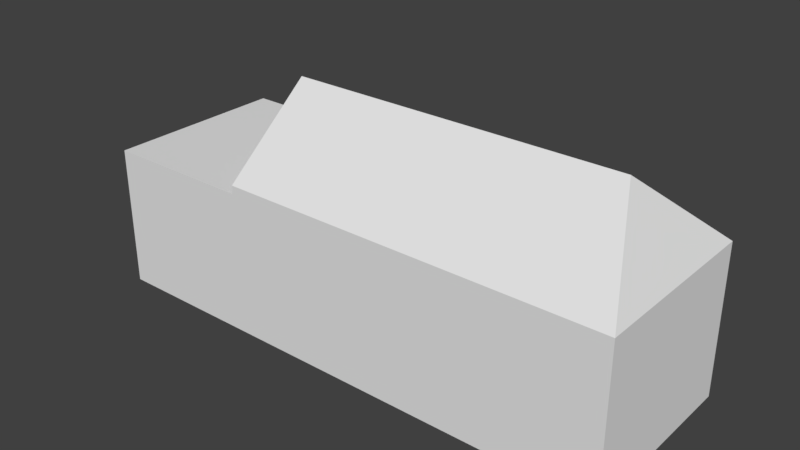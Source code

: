 # Source: RKDU1.blend  (saved by Blender 2.79.7; exported with 4.5.12 LTS)
import bpy
from mathutils import Matrix  # noqa: F401  (used for matrix-valued properties, if any)

bpy.ops.wm.read_factory_settings(use_empty=True)
scene = bpy.context.scene
scene.name = 'Scene'

# ---- collections
col_collection_1 = bpy.data.collections.new('Collection 1'); scene.collection.children.link(col_collection_1)

# ---- materials (node trees are filled in below, after node groups)
mat_material = bpy.data.materials.new('Material')
mat_material.alpha_threshold = 0.0
mat_material.use_transparent_shadow = False
mat_material.roughness = 0.5
mat_material.line_color = (0.0, 0.0, 0.0, 1.0)

# ---- material node trees

# ---- world
world_world = bpy.data.worlds.new('World'); scene.world = world_world
world_world.color = (0.05088, 0.05088, 0.05088)
world_world.use_sun_shadow = False
world_world.sun_shadow_jitter_overblur = 0.0

# ---- meshes
me_cube = bpy.data.meshes.new('Cube')
me_cube.from_pydata([(16.0, 5.5, -4.5), (16.0, -5.5, -4.5), (-16.0, -5.5, -4.5), (-16.0, 5.5, -4.5), (16.0, 5.5, 4.5), (16.0, -5.5, 4.5), (-16.0, -5.5, 4.0), (-16.0, 5.5, 4.0), (9.09, 5.5, -4.5), (1.091, 5.5, -4.5), (-6.909, 5.5, -4.5), (9.09, -5.5, -4.5), (1.09, -5.5, -4.5), (-6.909, -5.5, -4.5), (13.15, -5.5, 4.5), (-6.909, 5.5, 4.0), (13.15, 5.5, 4.5), (-6.91, -5.5, 4.0), (16.0, -2.95e-06, 4.5), (-16.0, 9.835e-07, 4.0), (-6.91, 0.0, 4.0), (-6.91, 0.0, 4.5), (13.15, -2.623e-06, 4.5), (-6.909, 5.5, 4.5), (-6.91, -5.5, 4.5), (-6.91, 0.0, 9.05), (13.15, -2.623e-06, 9.05)], [], [(19, 7, 3, 2, 6), (13, 17, 6, 2), (15, 10, 3, 7), (20, 17, 24, 21), (8, 9, 10, 15, 16, 4, 0), (5, 14, 17, 13, 12, 11, 1), (17, 14, 24), (23, 21, 25), (14, 22, 26), (15, 20, 21, 23), (16, 15, 23), (26, 25, 24, 14), (16, 23, 25, 26), (21, 24, 25), (22, 16, 26), (15, 7, 19, 6, 17, 20), (0, 4, 18, 5, 1), (26, 14, 5), (16, 26, 4), (5, 18, 4, 26)])
_uv = me_cube.uv_layers.new(name='UVMap')
_uv.uv.foreach_set('vector', [0.9075, 0.5641, 0.817, 0.5641, 0.8162, 0.00484, 0.9989, 0.003677, 0.998, 0.5641, 0.2117, 0.006761, 0.2117, 0.5327, 0.0001931, 0.5284, 0.0005007, 0.006761, 0.0008289, 0.534, 0.003905, 0.004638, 0.2147, 0.007738, 0.2119, 0.5327, 0.3027, 0.7384, 0.2972, 0.7384, 0.2972, 0.7378, 0.3027, 0.7378, 0.3895, 0.007843, 0.6012, 0.007843, 0.8129, 0.007843, 0.8129, 0.5317, 0.2821, 0.5625, 0.213, 0.5652, 0.2136, 0.006021, 0.8155, 0.563, 0.7404, 0.563, 0.2131, 0.5337, 0.2139, 0.005622, 0.4229, 0.006161, 0.6343, 0.006776, 0.8164, 0.004931, 0.2131, 0.5337, 0.7404, 0.563, 0.2131, 0.563, 0.2408, 0.8932, 0.1333, 0.8894, 0.1334, 0.7461, 0.0, 0.0, 0.0, 0.0, 0.0, 0.0, 0.3082, 0.7384, 0.3027, 0.7384, 0.3027, 0.7378, 0.3082, 0.7378, 0.2821, 0.5625, 0.8129, 0.5317, 0.8129, 0.5625, 0.7764, 0.9689, 0.3738, 0.9747, 0.3746, 0.8109, 0.7786, 0.8106, 0.3534, 0.8134, 0.7758, 0.8098, 0.7743, 0.9737, 0.3593, 0.9704, 0.1333, 0.8894, 0.02582, 0.8893, 0.1334, 0.7461, 0.0, 0.0, 0.0, 0.0, 0.0, 0.0, 0.3082, 0.7384, 0.3082, 0.7416, 0.3027, 0.7416, 0.2972, 0.7416, 0.2972, 0.7384, 0.3027, 0.7384, 0.9986, 0.005506, 0.9988, 0.5653, 0.906, 0.5648, 0.8137, 0.5651, 0.8135, 0.005506, 0.7689, 0.7229, 0.7039, 0.6095, 0.7649, 0.6066, 0.9888, 0.6015, 0.9291, 0.7302, 0.9255, 0.6006, 0.7893, 0.6201, 0.846, 0.6211, 0.9083, 0.616, 0.847, 0.7531])
me_cube.materials.append(mat_material)
me_cube.use_remesh_preserve_volume = False
me_cube.use_remesh_preserve_attributes = False
me_cube.use_mirror_vertex_groups = False
me_cube.update()

# ---- objects
ob_1_900_geb = bpy.data.objects.new('1_900_Geb', me_cube)

# ---- transforms, parenting, visibility, modifiers, constraints
ob_1_900_geb.location = (0.0, 0.0, 4.5)
ob_1_900_geb.lock_rotations_4d = False
ob_1_900_geb.empty_display_type = 'ARROWS'
ob_1_900_geb.lineart.crease_threshold = 0.0

# ---- collection membership
col_collection_1.objects.link(ob_1_900_geb)

# ---- scene / render settings (as saved in the file)
scene.frame_start = 1; scene.frame_end = 250; scene.frame_set(1)
scene.render.engine = 'BLENDER_EEVEE_NEXT'
scene.render.resolution_percentage = 50
scene.render.dither_intensity = 0.0
scene.cycles.use_denoising = False
scene.cycles.samples = 128
scene.cycles.sampling_pattern = 'TABULATED_SOBOL'
scene.cycles.use_adaptive_sampling = False
scene.cycles.use_light_tree = False
scene.view_settings.view_transform = 'Standard'
bpy.context.view_layer.update()

# ---- added for rendering (the .blend has no active camera and no usable light): camera, sun
cam_auto = bpy.data.cameras.new('AutoCamera')
cam_auto.lens = 50.0
cam_auto.sensor_width = 36.0
cam_auto.clip_end = 1000.0
ob_auto_camera = bpy.data.objects.new('AutoCamera', cam_auto)
scene.collection.objects.link(ob_auto_camera)
ob_auto_camera.location = (33.7244, -40.4693, 33.7545)
ob_auto_camera.rotation_euler = (1.09748, -7.21219e-08, 0.694738)
scene.camera = ob_auto_camera
light_auto_sun = bpy.data.lights.new('AutoSun', 'SUN')
light_auto_sun.energy = 3.0
light_auto_sun.angle = 0.0523599
ob_auto_sun = bpy.data.objects.new('AutoSun', light_auto_sun)
scene.collection.objects.link(ob_auto_sun)
ob_auto_sun.rotation_euler = (0.872665, 0.174533, 0.523599)
bpy.context.view_layer.update()
